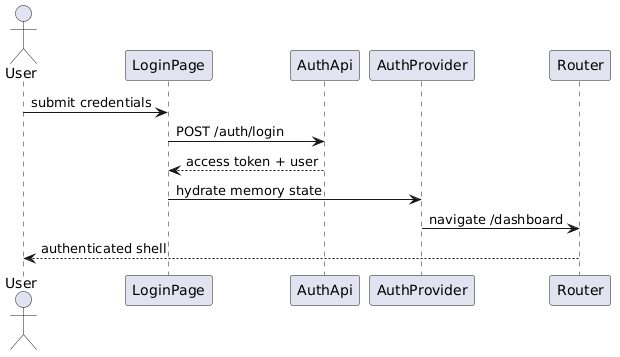

The diagram above was rendered by PlantUML. Its source (embedded in the PNG):
@startuml
actor User
participant LoginPage
participant AuthApi
participant AuthProvider
participant Router

User -> LoginPage : submit credentials
LoginPage -> AuthApi : POST /auth/login
AuthApi --> LoginPage : access token + user
LoginPage -> AuthProvider : hydrate memory state
AuthProvider -> Router : navigate /dashboard
Router --> User : authenticated shell
@enduml